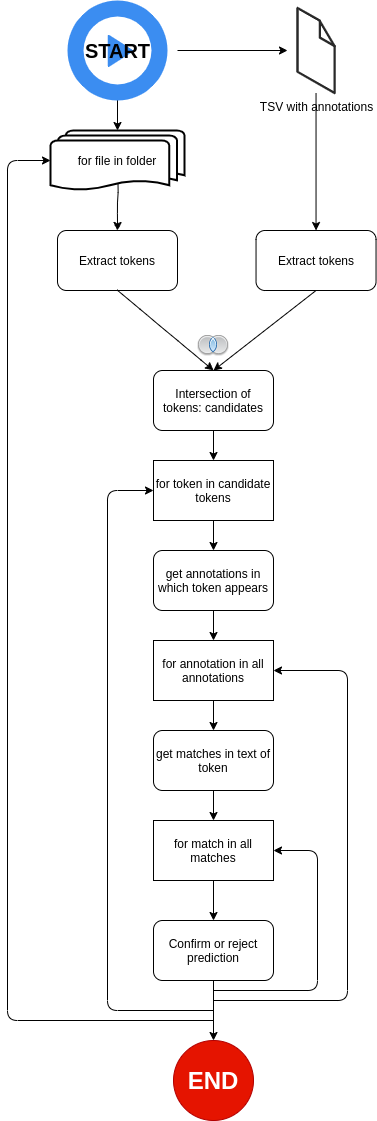

The diagram above was exported from draw.io. Its source (the exported page's mxGraphModel, read from the mxfile embedded in the PNG):
<mxGraphModel dx="1355" dy="729" grid="1" gridSize="10" guides="1" tooltips="1" connect="1" arrows="1" fold="1" page="1" pageScale="1" pageWidth="827" pageHeight="1169" math="0" shadow="0">
  <root>
    <mxCell id="WIyWlLk6GJQsqaUBKTNV-0" />
    <mxCell id="WIyWlLk6GJQsqaUBKTNV-1" parent="WIyWlLk6GJQsqaUBKTNV-0" />
    <mxCell id="nQfZJ1GG9FisJqkoDe3H-0" value="" style="endArrow=classic;html=1;exitX=0.5;exitY=1;exitDx=0;exitDy=0;comic=1;" edge="1" parent="WIyWlLk6GJQsqaUBKTNV-1" target="nQfZJ1GG9FisJqkoDe3H-1">
      <mxGeometry width="50" height="50" relative="1" as="geometry">
        <mxPoint x="400" y="220" as="sourcePoint" />
        <mxPoint x="400" y="280" as="targetPoint" />
      </mxGeometry>
    </mxCell>
    <mxCell id="nQfZJ1GG9FisJqkoDe3H-1" value="Extract tokens" style="rounded=1;whiteSpace=wrap;html=1;comic=0;" vertex="1" parent="WIyWlLk6GJQsqaUBKTNV-1">
      <mxGeometry x="340" y="290" width="120" height="60" as="geometry" />
    </mxCell>
    <mxCell id="nQfZJ1GG9FisJqkoDe3H-3" value="" style="endArrow=classic;html=1;exitX=0.5;exitY=1;exitDx=0;exitDy=0;" edge="1" parent="WIyWlLk6GJQsqaUBKTNV-1" target="nQfZJ1GG9FisJqkoDe3H-6">
      <mxGeometry width="50" height="50" relative="1" as="geometry">
        <mxPoint x="400" y="150" as="sourcePoint" />
        <mxPoint x="400" y="180" as="targetPoint" />
      </mxGeometry>
    </mxCell>
    <mxCell id="nQfZJ1GG9FisJqkoDe3H-4" value="" style="endArrow=classic;html=1;exitX=1;exitY=0.5;exitDx=0;exitDy=0;" edge="1" parent="WIyWlLk6GJQsqaUBKTNV-1">
      <mxGeometry width="50" height="50" relative="1" as="geometry">
        <mxPoint x="460" y="110" as="sourcePoint" />
        <mxPoint x="570" y="110" as="targetPoint" />
      </mxGeometry>
    </mxCell>
    <mxCell id="nQfZJ1GG9FisJqkoDe3H-6" value="for file in folder" style="strokeWidth=2;html=1;shape=mxgraph.flowchart.multi-document;whiteSpace=wrap;" vertex="1" parent="WIyWlLk6GJQsqaUBKTNV-1">
      <mxGeometry x="333" y="190" width="134" height="60" as="geometry" />
    </mxCell>
    <mxCell id="nQfZJ1GG9FisJqkoDe3H-9" value="TSV with annotations" style="verticalLabelPosition=bottom;html=1;verticalAlign=top;strokeWidth=1;align=center;outlineConnect=0;dashed=0;outlineConnect=0;shape=mxgraph.aws3d.file;aspect=fixed;strokeColor=#292929;" vertex="1" parent="WIyWlLk6GJQsqaUBKTNV-1">
      <mxGeometry x="580" y="67.5" width="37.08" height="85" as="geometry" />
    </mxCell>
    <mxCell id="nQfZJ1GG9FisJqkoDe3H-10" value="Extract tokens" style="rounded=1;whiteSpace=wrap;html=1;" vertex="1" parent="WIyWlLk6GJQsqaUBKTNV-1">
      <mxGeometry x="538.54" y="290" width="120" height="60" as="geometry" />
    </mxCell>
    <mxCell id="nQfZJ1GG9FisJqkoDe3H-11" value="" style="endArrow=classic;html=1;entryX=0.5;entryY=0;entryDx=0;entryDy=0;" edge="1" parent="WIyWlLk6GJQsqaUBKTNV-1" source="nQfZJ1GG9FisJqkoDe3H-9" target="nQfZJ1GG9FisJqkoDe3H-10">
      <mxGeometry width="50" height="50" relative="1" as="geometry">
        <mxPoint x="160" y="540" as="sourcePoint" />
        <mxPoint x="210" y="490" as="targetPoint" />
      </mxGeometry>
    </mxCell>
    <mxCell id="nQfZJ1GG9FisJqkoDe3H-14" value="" style="html=1;aspect=fixed;strokeColor=none;shadow=0;align=center;verticalAlign=top;fillColor=#3B8DF1;shape=mxgraph.gcp2.play_start" vertex="1" parent="WIyWlLk6GJQsqaUBKTNV-1">
      <mxGeometry x="350" y="60" width="100" height="100" as="geometry" />
    </mxCell>
    <mxCell id="nQfZJ1GG9FisJqkoDe3H-15" value="&lt;b&gt;&lt;font style=&quot;font-size: 20px&quot;&gt;START&lt;/font&gt;&lt;/b&gt;" style="text;html=1;align=center;verticalAlign=middle;resizable=0;points=[];autosize=1;" vertex="1" parent="WIyWlLk6GJQsqaUBKTNV-1">
      <mxGeometry x="360" y="100" width="80" height="20" as="geometry" />
    </mxCell>
    <mxCell id="nQfZJ1GG9FisJqkoDe3H-17" value="" style="endArrow=classic;html=1;exitX=0.5;exitY=1;exitDx=0;exitDy=0;comic=1;entryX=0.5;entryY=0;entryDx=0;entryDy=0;" edge="1" parent="WIyWlLk6GJQsqaUBKTNV-1" source="nQfZJ1GG9FisJqkoDe3H-1" target="nQfZJ1GG9FisJqkoDe3H-20">
      <mxGeometry width="50" height="50" relative="1" as="geometry">
        <mxPoint x="160" y="540" as="sourcePoint" />
        <mxPoint x="490" y="420" as="targetPoint" />
      </mxGeometry>
    </mxCell>
    <mxCell id="nQfZJ1GG9FisJqkoDe3H-18" value="" style="endArrow=classic;html=1;exitX=0.5;exitY=1;exitDx=0;exitDy=0;entryX=0.5;entryY=0;entryDx=0;entryDy=0;" edge="1" parent="WIyWlLk6GJQsqaUBKTNV-1" source="nQfZJ1GG9FisJqkoDe3H-10" target="nQfZJ1GG9FisJqkoDe3H-20">
      <mxGeometry width="50" height="50" relative="1" as="geometry">
        <mxPoint x="560" y="350" as="sourcePoint" />
        <mxPoint x="500" y="420" as="targetPoint" />
      </mxGeometry>
    </mxCell>
    <mxCell id="nQfZJ1GG9FisJqkoDe3H-19" value="" style="shape=image;html=1;verticalAlign=top;verticalLabelPosition=bottom;labelBackgroundColor=#ffffff;imageAspect=0;aspect=fixed;image=https://cdn0.iconfinder.com/data/icons/fatcow/32x32/sql_join_inner.png" vertex="1" parent="WIyWlLk6GJQsqaUBKTNV-1">
      <mxGeometry x="480" y="390" width="32" height="32" as="geometry" />
    </mxCell>
    <mxCell id="nQfZJ1GG9FisJqkoDe3H-20" value="Intersection of tokens: candidates" style="rounded=1;whiteSpace=wrap;html=1;" vertex="1" parent="WIyWlLk6GJQsqaUBKTNV-1">
      <mxGeometry x="436" y="430" width="120" height="60" as="geometry" />
    </mxCell>
    <mxCell id="nQfZJ1GG9FisJqkoDe3H-21" value="" style="endArrow=classic;html=1;exitX=0.5;exitY=1;exitDx=0;exitDy=0;entryX=0.5;entryY=0;entryDx=0;entryDy=0;" edge="1" parent="WIyWlLk6GJQsqaUBKTNV-1" source="nQfZJ1GG9FisJqkoDe3H-20" target="nQfZJ1GG9FisJqkoDe3H-26">
      <mxGeometry width="50" height="50" relative="1" as="geometry">
        <mxPoint x="330" y="560" as="sourcePoint" />
        <mxPoint x="496" y="530" as="targetPoint" />
      </mxGeometry>
    </mxCell>
    <mxCell id="nQfZJ1GG9FisJqkoDe3H-22" value="for annotation in all annotations" style="rounded=0;whiteSpace=wrap;html=1;" vertex="1" parent="WIyWlLk6GJQsqaUBKTNV-1">
      <mxGeometry x="436" y="700" width="120" height="60" as="geometry" />
    </mxCell>
    <mxCell id="nQfZJ1GG9FisJqkoDe3H-24" value="get annotations in which token appears" style="rounded=1;whiteSpace=wrap;html=1;" vertex="1" parent="WIyWlLk6GJQsqaUBKTNV-1">
      <mxGeometry x="436" y="610" width="120" height="60" as="geometry" />
    </mxCell>
    <mxCell id="nQfZJ1GG9FisJqkoDe3H-26" value="for token in candidate tokens" style="rounded=0;whiteSpace=wrap;html=1;" vertex="1" parent="WIyWlLk6GJQsqaUBKTNV-1">
      <mxGeometry x="436" y="520" width="120" height="60" as="geometry" />
    </mxCell>
    <mxCell id="nQfZJ1GG9FisJqkoDe3H-27" value="get matches in text of token" style="rounded=1;whiteSpace=wrap;html=1;" vertex="1" parent="WIyWlLk6GJQsqaUBKTNV-1">
      <mxGeometry x="436" y="790" width="120" height="60" as="geometry" />
    </mxCell>
    <mxCell id="nQfZJ1GG9FisJqkoDe3H-28" value="for match in all matches" style="rounded=0;whiteSpace=wrap;html=1;" vertex="1" parent="WIyWlLk6GJQsqaUBKTNV-1">
      <mxGeometry x="436" y="880" width="120" height="60" as="geometry" />
    </mxCell>
    <mxCell id="nQfZJ1GG9FisJqkoDe3H-29" value="Confirm or reject prediction" style="rounded=1;whiteSpace=wrap;html=1;comic=0;" vertex="1" parent="WIyWlLk6GJQsqaUBKTNV-1">
      <mxGeometry x="436" y="980" width="120" height="60" as="geometry" />
    </mxCell>
    <mxCell id="nQfZJ1GG9FisJqkoDe3H-30" value="" style="endArrow=classic;html=1;exitX=0.5;exitY=1;exitDx=0;exitDy=0;entryX=0.5;entryY=0;entryDx=0;entryDy=0;" edge="1" parent="WIyWlLk6GJQsqaUBKTNV-1" source="nQfZJ1GG9FisJqkoDe3H-26" target="nQfZJ1GG9FisJqkoDe3H-24">
      <mxGeometry width="50" height="50" relative="1" as="geometry">
        <mxPoint x="330" y="1110" as="sourcePoint" />
        <mxPoint x="380" y="1060" as="targetPoint" />
      </mxGeometry>
    </mxCell>
    <mxCell id="nQfZJ1GG9FisJqkoDe3H-31" value="" style="endArrow=classic;html=1;exitX=0.5;exitY=1;exitDx=0;exitDy=0;entryX=0.5;entryY=0;entryDx=0;entryDy=0;" edge="1" parent="WIyWlLk6GJQsqaUBKTNV-1" source="nQfZJ1GG9FisJqkoDe3H-24" target="nQfZJ1GG9FisJqkoDe3H-22">
      <mxGeometry width="50" height="50" relative="1" as="geometry">
        <mxPoint x="330" y="1110" as="sourcePoint" />
        <mxPoint x="380" y="1060" as="targetPoint" />
      </mxGeometry>
    </mxCell>
    <mxCell id="nQfZJ1GG9FisJqkoDe3H-32" value="" style="endArrow=classic;html=1;exitX=0.5;exitY=1;exitDx=0;exitDy=0;entryX=0.5;entryY=0;entryDx=0;entryDy=0;" edge="1" parent="WIyWlLk6GJQsqaUBKTNV-1" source="nQfZJ1GG9FisJqkoDe3H-22" target="nQfZJ1GG9FisJqkoDe3H-27">
      <mxGeometry width="50" height="50" relative="1" as="geometry">
        <mxPoint x="330" y="1110" as="sourcePoint" />
        <mxPoint x="380" y="1060" as="targetPoint" />
      </mxGeometry>
    </mxCell>
    <mxCell id="nQfZJ1GG9FisJqkoDe3H-33" value="" style="endArrow=classic;html=1;exitX=0.5;exitY=1;exitDx=0;exitDy=0;" edge="1" parent="WIyWlLk6GJQsqaUBKTNV-1" source="nQfZJ1GG9FisJqkoDe3H-27" target="nQfZJ1GG9FisJqkoDe3H-28">
      <mxGeometry width="50" height="50" relative="1" as="geometry">
        <mxPoint x="330" y="1110" as="sourcePoint" />
        <mxPoint x="380" y="1060" as="targetPoint" />
      </mxGeometry>
    </mxCell>
    <mxCell id="nQfZJ1GG9FisJqkoDe3H-34" value="" style="endArrow=classic;html=1;exitX=0.5;exitY=1;exitDx=0;exitDy=0;" edge="1" parent="WIyWlLk6GJQsqaUBKTNV-1" source="nQfZJ1GG9FisJqkoDe3H-28" target="nQfZJ1GG9FisJqkoDe3H-29">
      <mxGeometry width="50" height="50" relative="1" as="geometry">
        <mxPoint x="330" y="1110" as="sourcePoint" />
        <mxPoint x="380" y="1060" as="targetPoint" />
      </mxGeometry>
    </mxCell>
    <mxCell id="nQfZJ1GG9FisJqkoDe3H-35" value="" style="endArrow=classic;html=1;exitX=0.5;exitY=1;exitDx=0;exitDy=0;" edge="1" parent="WIyWlLk6GJQsqaUBKTNV-1" source="nQfZJ1GG9FisJqkoDe3H-29" target="nQfZJ1GG9FisJqkoDe3H-36">
      <mxGeometry width="50" height="50" relative="1" as="geometry">
        <mxPoint x="330" y="1110" as="sourcePoint" />
        <mxPoint x="510" y="1100" as="targetPoint" />
      </mxGeometry>
    </mxCell>
    <mxCell id="nQfZJ1GG9FisJqkoDe3H-36" value="&lt;b&gt;&lt;font style=&quot;font-size: 24px&quot;&gt;END&lt;/font&gt;&lt;/b&gt;" style="ellipse;whiteSpace=wrap;html=1;aspect=fixed;fillColor=#e51400;strokeColor=#B20000;fontColor=#ffffff;" vertex="1" parent="WIyWlLk6GJQsqaUBKTNV-1">
      <mxGeometry x="456" y="1100" width="80" height="80" as="geometry" />
    </mxCell>
    <mxCell id="nQfZJ1GG9FisJqkoDe3H-37" value="" style="edgeStyle=segmentEdgeStyle;endArrow=classic;html=1;entryX=1;entryY=0.5;entryDx=0;entryDy=0;" edge="1" parent="WIyWlLk6GJQsqaUBKTNV-1" target="nQfZJ1GG9FisJqkoDe3H-28">
      <mxGeometry width="50" height="50" relative="1" as="geometry">
        <mxPoint x="496" y="1050" as="sourcePoint" />
        <mxPoint x="580" y="910" as="targetPoint" />
        <Array as="points">
          <mxPoint x="600" y="1050" />
          <mxPoint x="600" y="910" />
        </Array>
      </mxGeometry>
    </mxCell>
    <mxCell id="nQfZJ1GG9FisJqkoDe3H-38" value="" style="edgeStyle=segmentEdgeStyle;endArrow=classic;html=1;entryX=1;entryY=0.5;entryDx=0;entryDy=0;" edge="1" parent="WIyWlLk6GJQsqaUBKTNV-1" target="nQfZJ1GG9FisJqkoDe3H-22">
      <mxGeometry width="50" height="50" relative="1" as="geometry">
        <mxPoint x="496" y="1060" as="sourcePoint" />
        <mxPoint x="580" y="730" as="targetPoint" />
        <Array as="points">
          <mxPoint x="630" y="1060" />
          <mxPoint x="630" y="730" />
        </Array>
      </mxGeometry>
    </mxCell>
    <mxCell id="nQfZJ1GG9FisJqkoDe3H-39" value="" style="edgeStyle=segmentEdgeStyle;endArrow=classic;html=1;entryX=0;entryY=0.5;entryDx=0;entryDy=0;" edge="1" parent="WIyWlLk6GJQsqaUBKTNV-1" target="nQfZJ1GG9FisJqkoDe3H-26">
      <mxGeometry width="50" height="50" relative="1" as="geometry">
        <mxPoint x="496" y="1070" as="sourcePoint" />
        <mxPoint x="410" y="550" as="targetPoint" />
        <Array as="points">
          <mxPoint x="390" y="1070" />
          <mxPoint x="390" y="550" />
        </Array>
      </mxGeometry>
    </mxCell>
    <mxCell id="nQfZJ1GG9FisJqkoDe3H-40" value="" style="edgeStyle=segmentEdgeStyle;endArrow=classic;html=1;entryX=0;entryY=0.5;entryDx=0;entryDy=0;entryPerimeter=0;" edge="1" parent="WIyWlLk6GJQsqaUBKTNV-1" target="nQfZJ1GG9FisJqkoDe3H-6">
      <mxGeometry width="50" height="50" relative="1" as="geometry">
        <mxPoint x="496" y="1080" as="sourcePoint" />
        <mxPoint x="300" y="220" as="targetPoint" />
        <Array as="points">
          <mxPoint x="290" y="1080" />
          <mxPoint x="290" y="220" />
        </Array>
      </mxGeometry>
    </mxCell>
  </root>
</mxGraphModel>